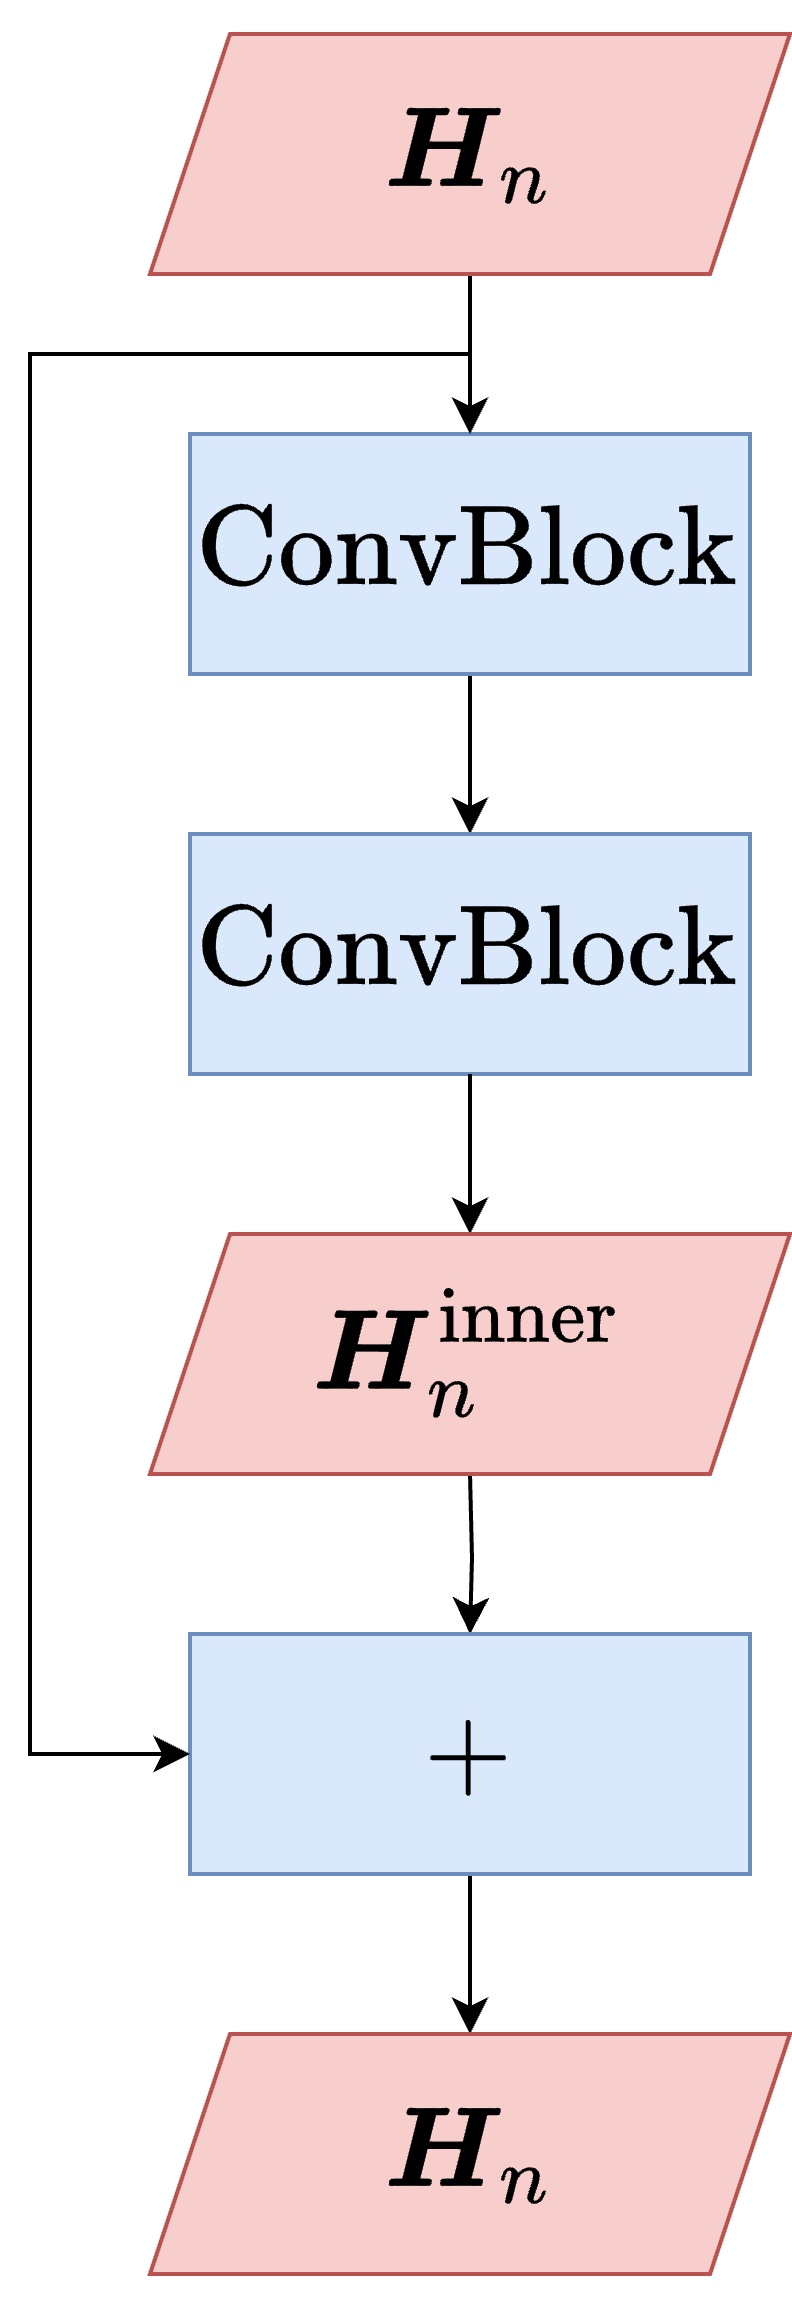

The diagram above was exported from draw.io. Its source (the exported page's mxGraphModel, read from the mxfile embedded in the PNG):
<mxGraphModel dx="4057" dy="1215" grid="1" gridSize="10" guides="1" tooltips="1" connect="1" arrows="1" fold="1" page="1" pageScale="1" pageWidth="827" pageHeight="1169" math="1" shadow="0">
  <root>
    <mxCell id="0" />
    <mxCell id="1" parent="0" />
    <mxCell id="2" value="" style="edgeStyle=orthogonalEdgeStyle;rounded=0;orthogonalLoop=1;jettySize=auto;html=1;" edge="1" source="3" target="5" parent="1">
      <mxGeometry relative="1" as="geometry" />
    </mxCell>
    <mxCell id="3" value="$$\text{ConvBlock}$$" style="rounded=0;whiteSpace=wrap;html=1;fontSize=24;fillColor=#dae8fc;strokeColor=#6c8ebf;" vertex="1" parent="1">
      <mxGeometry x="1460" y="200" width="140" height="60" as="geometry" />
    </mxCell>
    <mxCell id="4" style="edgeStyle=orthogonalEdgeStyle;rounded=0;orthogonalLoop=1;jettySize=auto;html=1;exitX=0.5;exitY=1;exitDx=0;exitDy=0;" edge="1" target="7" parent="1">
      <mxGeometry relative="1" as="geometry">
        <mxPoint x="1530.000000000001" y="460" as="sourcePoint" />
      </mxGeometry>
    </mxCell>
    <mxCell id="5" value="$$\text{ConvBlock}$$" style="rounded=0;whiteSpace=wrap;html=1;fontSize=24;fillColor=#dae8fc;strokeColor=#6c8ebf;" vertex="1" parent="1">
      <mxGeometry x="1460" y="300" width="140" height="60" as="geometry" />
    </mxCell>
    <mxCell id="6" style="edgeStyle=orthogonalEdgeStyle;rounded=0;orthogonalLoop=1;jettySize=auto;html=1;exitX=0.5;exitY=1;exitDx=0;exitDy=0;entryX=0.5;entryY=0;entryDx=0;entryDy=0;" edge="1" source="7" parent="1">
      <mxGeometry relative="1" as="geometry">
        <mxPoint x="1530.000000000001" y="600" as="targetPoint" />
      </mxGeometry>
    </mxCell>
    <mxCell id="7" value="$$+$$" style="rounded=0;whiteSpace=wrap;html=1;fontSize=24;fillColor=#dae8fc;strokeColor=#6c8ebf;" vertex="1" parent="1">
      <mxGeometry x="1460" y="500" width="140" height="60" as="geometry" />
    </mxCell>
    <mxCell id="8" value="" style="endArrow=classic;html=1;rounded=0;entryX=0.5;entryY=0;entryDx=0;entryDy=0;" edge="1" target="3" parent="1">
      <mxGeometry width="50" height="50" relative="1" as="geometry">
        <mxPoint x="1530" y="160" as="sourcePoint" />
        <mxPoint x="1530" y="90" as="targetPoint" />
      </mxGeometry>
    </mxCell>
    <mxCell id="9" value="$$\boldsymbol{H}_{n}$$" style="shape=parallelogram;perimeter=parallelogramPerimeter;whiteSpace=wrap;html=1;fixedSize=1;fontSize=24;fillColor=#f8cecc;strokeColor=#b85450;" vertex="1" parent="1">
      <mxGeometry x="1450" y="100" width="160" height="60" as="geometry" />
    </mxCell>
    <mxCell id="10" value="" style="edgeStyle=orthogonalEdgeStyle;rounded=0;orthogonalLoop=1;jettySize=auto;html=1;exitX=0.5;exitY=1;exitDx=0;exitDy=0;" edge="1" source="5" parent="1">
      <mxGeometry relative="1" as="geometry">
        <mxPoint x="1530" y="360" as="sourcePoint" />
        <mxPoint x="1530.000000000001" y="400" as="targetPoint" />
      </mxGeometry>
    </mxCell>
    <mxCell id="11" value="$$\boldsymbol{H}_{n}^{\text{inner}}$$" style="shape=parallelogram;perimeter=parallelogramPerimeter;whiteSpace=wrap;html=1;fixedSize=1;fontSize=24;fillColor=#f8cecc;strokeColor=#b85450;" vertex="1" parent="1">
      <mxGeometry x="1450" y="400" width="160" height="60" as="geometry" />
    </mxCell>
    <mxCell id="12" value="$$\boldsymbol{H}_{n}$$" style="shape=parallelogram;perimeter=parallelogramPerimeter;whiteSpace=wrap;html=1;fixedSize=1;fontSize=24;fillColor=#f8cecc;strokeColor=#b85450;" vertex="1" parent="1">
      <mxGeometry x="1450" y="600" width="160" height="60" as="geometry" />
    </mxCell>
    <mxCell id="13" value="" style="endArrow=classic;html=1;rounded=0;entryX=0;entryY=0.5;entryDx=0;entryDy=0;" edge="1" target="7" parent="1">
      <mxGeometry width="50" height="50" relative="1" as="geometry">
        <mxPoint x="1530" y="180" as="sourcePoint" />
        <mxPoint x="1450" y="390" as="targetPoint" />
        <Array as="points">
          <mxPoint x="1420" y="180" />
          <mxPoint x="1420" y="530" />
        </Array>
      </mxGeometry>
    </mxCell>
  </root>
</mxGraphModel>